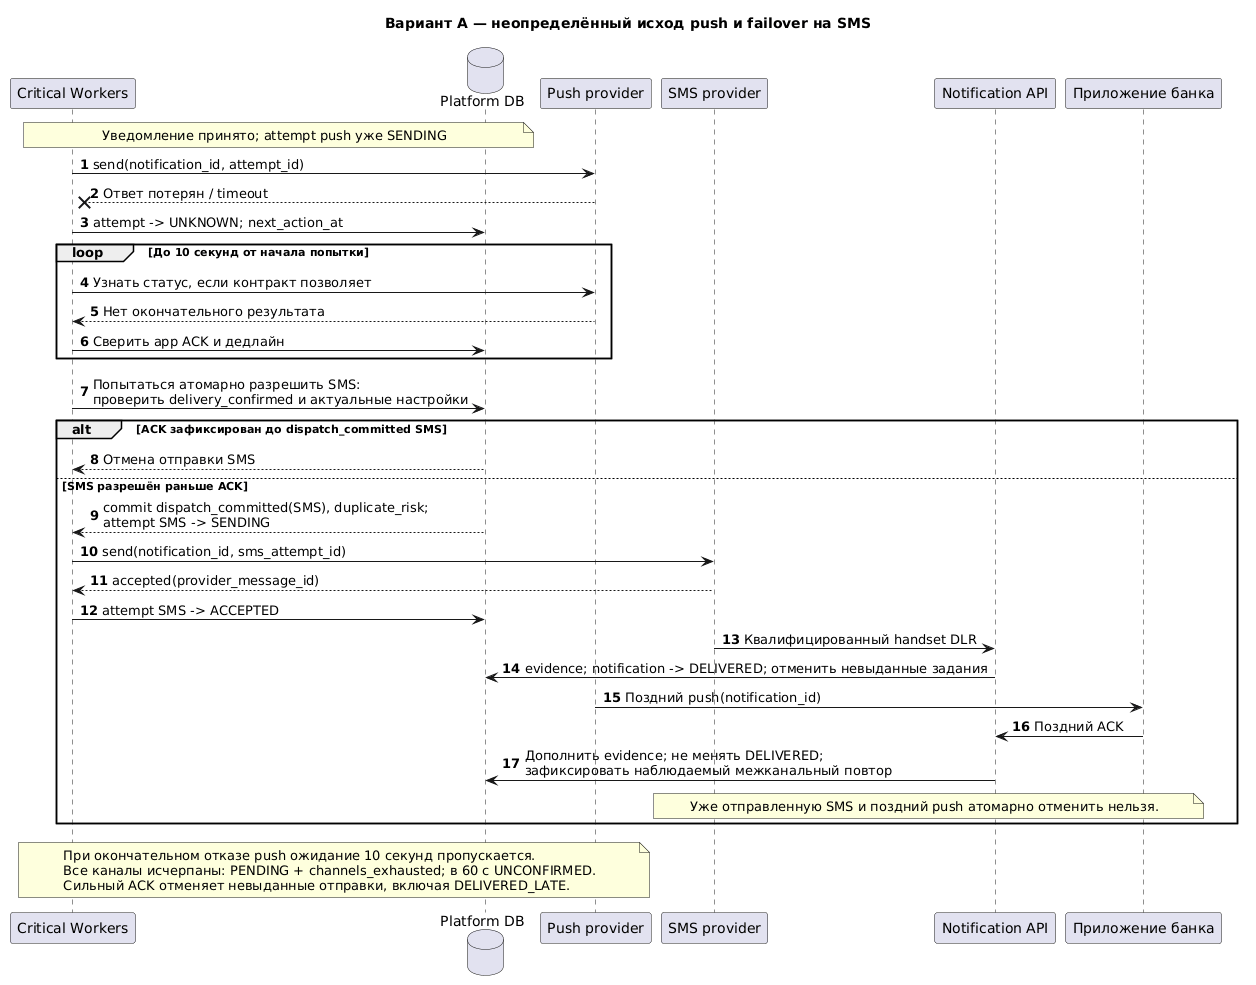

The diagram above was rendered by PlantUML. Its source (embedded in the PNG):
@startuml
title Вариант A — неопределённый исход push и failover на SMS
autonumber
participant "Critical Workers" as Worker
database "Platform DB" as DB
participant "Push provider" as Push
participant "SMS provider" as SMS
participant "Notification API" as API
participant "Приложение банка" as App
note over Worker,DB: Уведомление принято; attempt push уже SENDING
Worker -> Push: send(notification_id, attempt_id)
Push --x Worker: Ответ потерян / timeout
Worker -> DB: attempt -> UNKNOWN; next_action_at
loop До 10 секунд от начала попытки
  Worker -> Push: Узнать статус, если контракт позволяет
  Push --> Worker: Нет окончательного результата
  Worker -> DB: Сверить app ACK и дедлайн
end
Worker -> DB: Попытаться атомарно разрешить SMS:\nпроверить delivery_confirmed и актуальные настройки
alt ACK зафиксирован до dispatch_committed SMS
  DB --> Worker: Отмена отправки SMS
else SMS разрешён раньше ACK
  DB --> Worker: commit dispatch_committed(SMS), duplicate_risk;\nattempt SMS -> SENDING
  Worker -> SMS: send(notification_id, sms_attempt_id)
  SMS --> Worker: accepted(provider_message_id)
  Worker -> DB: attempt SMS -> ACCEPTED
  SMS -> API: Квалифицированный handset DLR
  API -> DB: evidence; notification -> DELIVERED; отменить невыданные задания
  Push -> App: Поздний push(notification_id)
  App -> API: Поздний ACK
  API -> DB: Дополнить evidence; не менять DELIVERED;\nзафиксировать наблюдаемый межканальный повтор
  note over SMS,App: Уже отправленную SMS и поздний push атомарно отменить нельзя.
end
note over Worker,Push
При окончательном отказе push ожидание 10 секунд пропускается.
Все каналы исчерпаны: PENDING + channels_exhausted; в 60 с UNCONFIRMED.
Сильный ACK отменяет невыданные отправки, включая DELIVERED_LATE.
end note
@enduml